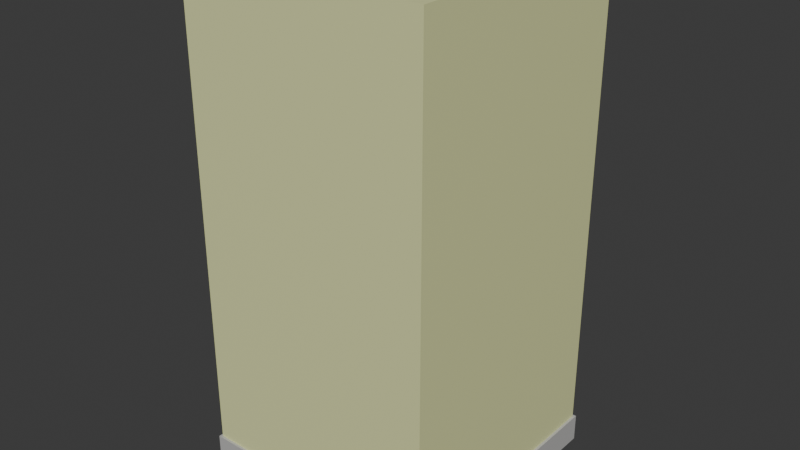 # Source: blend.blend  (saved by Blender 5.2.44; exported with 4.5.12 LTS)
import bpy
from mathutils import Matrix  # noqa: F401  (used for matrix-valued properties, if any)

bpy.ops.wm.read_factory_settings(use_empty=True)
scene = bpy.context.scene
scene.name = 'Scene'

# ---- collections
col_collection = bpy.data.collections.new('Collection'); scene.collection.children.link(col_collection)

# ---- materials (node trees are filled in below, after node groups)
mat_material = bpy.data.materials.new('Material')
mat_material.alpha_threshold = 0.0
mat_material.use_backface_culling_lightprobe_volume = False
mat_material.roughness = 0.5
mat_material.line_color = (0.0, 0.0, 0.0, 1.0)
mat_material_001 = bpy.data.materials.new('Material.001')
mat_material_001.alpha_threshold = 0.0
mat_material_001.use_backface_culling_lightprobe_volume = False
mat_material_001.roughness = 0.5
mat_material_001.line_color = (0.0, 0.0, 0.0, 1.0)

# ---- material node trees
mat_material.use_nodes = True; mat_material.node_tree.nodes.clear()
_N = mat_material.node_tree.nodes; _L = mat_material.node_tree.links
n0 = _N.new('ShaderNodeOutputMaterial'); n0.name = 'Material Output'; n0.location = (200, 100)
n1 = _N.new('ShaderNodeBsdfPrincipled'); n1.name = 'Principled BSDF'; n1.location = (-200, 100)
n1.inputs[0].default_value = (0.7682, 0.7991, 0.3968, 1.0)
n1.inputs[10].default_value = 0.005
_L.new(n1.outputs[0], n0.inputs[0])
n0.is_active_output = True
mat_material_001.use_nodes = True; mat_material_001.node_tree.nodes.clear()
_N = mat_material_001.node_tree.nodes; _L = mat_material_001.node_tree.links
n0 = _N.new('ShaderNodeOutputMaterial'); n0.name = 'Material Output'; n0.location = (200, 100)
n1 = _N.new('ShaderNodeBsdfPrincipled'); n1.name = 'Principled BSDF'; n1.location = (-200, 100)
n1.inputs[0].default_value = (0.5029, 0.4969, 0.4852, 1.0)
n1.inputs[10].default_value = 0.005
_L.new(n1.outputs[0], n0.inputs[0])
n0.is_active_output = True

# ---- world
world_world = bpy.data.worlds.new('World'); scene.world = world_world
world_world.use_nodes = True; world_world.node_tree.nodes.clear()
_N = world_world.node_tree.nodes; _L = world_world.node_tree.links
n0 = _N.new('ShaderNodeOutputWorld'); n0.name = 'World Output'; n0.location = (200, 100)
n1 = _N.new('ShaderNodeBackground'); n1.name = 'Background'; n1.location = (-200, 100)
n1.inputs[0].default_value = (0.05088, 0.05088, 0.05088, 1.0)
_L.new(n1.outputs[0], n0.inputs[0])
n0.is_active_output = True
world_world.color = (0.05088, 0.05088, 0.05088)
world_world.sun_shadow_jitter_overblur = 0.0

# ---- meshes
me_cube = bpy.data.meshes.new('Cube')
me_cube.from_pydata([(1.0, 1.0, 1.038), (1.0, 1.0, -1.0), (1.0, -1.0, 1.038), (1.0, -1.0, -1.0), (-1.0, 1.0, 1.038), (-1.0, 1.0, -1.0), (-1.0, -1.0, 1.038), (-1.0, -1.0, -1.0)], [], [(0, 4, 6, 2), (3, 2, 6, 7), (7, 6, 4, 5), (5, 1, 3, 7), (1, 0, 2, 3), (5, 4, 0, 1)])
_uv = me_cube.uv_layers.new(name='UVMap')
_uv.uv.foreach_set('vector', [0.625, 0.5, 0.875, 0.5, 0.875, 0.75, 0.625, 0.75, 0.375, 0.75, 0.625, 0.75, 0.625, 1.0, 0.375, 1.0, 0.375, 0.0, 0.625, 0.0, 0.625, 0.25, 0.375, 0.25, 0.125, 0.5, 0.375, 0.5, 0.375, 0.75, 0.125, 0.75, 0.375, 0.5, 0.625, 0.5, 0.625, 0.75, 0.375, 0.75, 0.375, 0.25, 0.625, 0.25, 0.625, 0.5, 0.375, 0.5])
me_cube.materials.append(mat_material)
me_cube.use_mirror_vertex_groups = False
me_cube.update()
me_cube_001 = bpy.data.meshes.new('Cube.001')
me_cube_001.from_pydata([(1.0, 1.0, 1.0), (1.0, 1.0, -1.0), (1.0, -1.0, 1.0), (1.0, -1.0, -1.0), (-1.0, 1.0, 1.0), (-1.0, 1.0, -1.0), (-1.0, -1.0, 1.0), (-1.0, -1.0, -1.0)], [], [(0, 4, 6, 2), (3, 2, 6, 7), (7, 6, 4, 5), (5, 1, 3, 7), (1, 0, 2, 3), (5, 4, 0, 1)])
_uv = me_cube_001.uv_layers.new(name='UVMap')
_uv.uv.foreach_set('vector', [0.625, 0.5, 0.875, 0.5, 0.875, 0.75, 0.625, 0.75, 0.375, 0.75, 0.625, 0.75, 0.625, 1.0, 0.375, 1.0, 0.375, 0.0, 0.625, 0.0, 0.625, 0.25, 0.375, 0.25, 0.125, 0.5, 0.375, 0.5, 0.375, 0.75, 0.125, 0.75, 0.375, 0.5, 0.625, 0.5, 0.625, 0.75, 0.375, 0.75, 0.375, 0.25, 0.625, 0.25, 0.625, 0.5, 0.375, 0.5])
me_cube_001.materials.append(mat_material_001)
me_cube_001.use_mirror_vertex_groups = False
me_cube_001.update()

# ---- objects
ob_cube = bpy.data.objects.new('Cube', me_cube)
ob_cube_001 = bpy.data.objects.new('Cube.001', me_cube_001)

# ---- transforms, parenting, visibility, modifiers, constraints
ob_cube.location = (0.0, 0.0, 0.0)
ob_cube.scale = (1.5, 1.5, 3.009)
ob_cube.lock_rotations_4d = False
ob_cube.empty_display_type = 'ARROWS'
ob_cube.lineart.crease_threshold = 0.0
ob_cube_001.location = (0.0, 0.0, -2.842)
ob_cube_001.scale = (1.53, 1.53, 0.17)
ob_cube_001.lock_rotations_4d = False
ob_cube_001.empty_display_type = 'ARROWS'
ob_cube_001.lineart.crease_threshold = 0.0

# ---- collection membership
col_collection.objects.link(ob_cube)
col_collection.objects.link(ob_cube_001)

# ---- scene / render settings (as saved in the file)
scene.frame_start = 1; scene.frame_end = 250; scene.frame_set(1)
scene.render.engine = 'BLENDER_EEVEE_NEXT'
scene.render.bake_bias = 0.0
scene.render.bake_samples = 0
scene.render.compositor_device = 'GPU'
scene.eevee.use_volume_custom_range = False
scene.eevee.fast_gi_thickness_near = 0.1
scene.eevee.fast_gi_thickness_far = 0.0
scene.eevee.ray_tracing_options.screen_trace_thickness = 0.1
bpy.context.view_layer.update()

# ---- added for rendering (the .blend has no active camera and no usable light): camera, sun
cam_auto = bpy.data.cameras.new('AutoCamera')
cam_auto.lens = 50.0
cam_auto.sensor_width = 36.0
cam_auto.clip_end = 1000.0
ob_auto_camera = bpy.data.objects.new('AutoCamera', cam_auto)
scene.collection.objects.link(ob_auto_camera)
ob_auto_camera.location = (6.94663, -8.33595, 5.61283)
ob_auto_camera.rotation_euler = (1.09748, -7.21219e-08, 0.694738)
scene.camera = ob_auto_camera
light_auto_sun = bpy.data.lights.new('AutoSun', 'SUN')
light_auto_sun.energy = 3.0
light_auto_sun.angle = 0.0523599
ob_auto_sun = bpy.data.objects.new('AutoSun', light_auto_sun)
scene.collection.objects.link(ob_auto_sun)
ob_auto_sun.rotation_euler = (0.872665, 0.174533, 0.523599)
bpy.context.view_layer.update()
